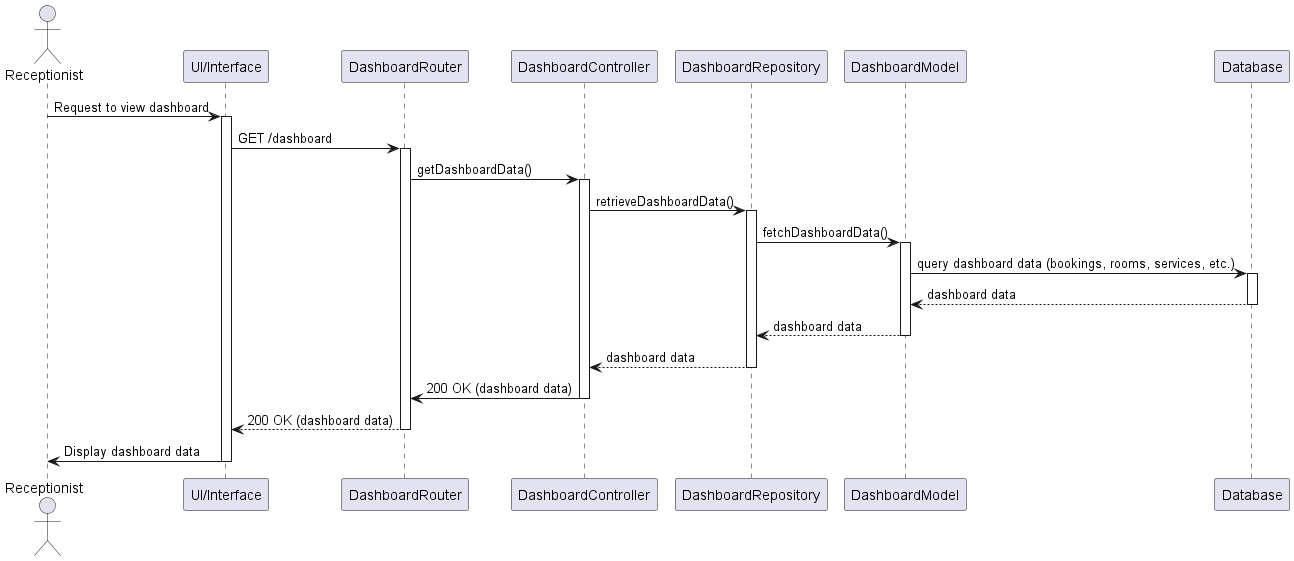

The diagram above was rendered by PlantUML. Its source (embedded in the PNG):
@startuml
actor Receptionist
participant "UI/Interface" as UI
participant "DashboardRouter" as Router
participant "DashboardController" as Controller
participant "DashboardRepository" as Repository
participant "DashboardModel" as DashboardModel
participant "Database" as DB

Receptionist -> UI: Request to view dashboard
activate UI
UI -> Router: GET /dashboard
activate Router
Router -> Controller: getDashboardData()
activate Controller
Controller -> Repository: retrieveDashboardData()
activate Repository

Repository -> DashboardModel: fetchDashboardData()
activate DashboardModel
DashboardModel -> DB: query dashboard data (bookings, rooms, services, etc.)
activate DB
DB --> DashboardModel: dashboard data
deactivate DB
DashboardModel --> Repository: dashboard data
deactivate DashboardModel
Repository --> Controller: dashboard data
deactivate Repository

Controller -> Router: 200 OK (dashboard data)
deactivate Controller
Router --> UI: 200 OK (dashboard data)
deactivate Router
UI -> Receptionist: Display dashboard data
deactivate UI
@enduml